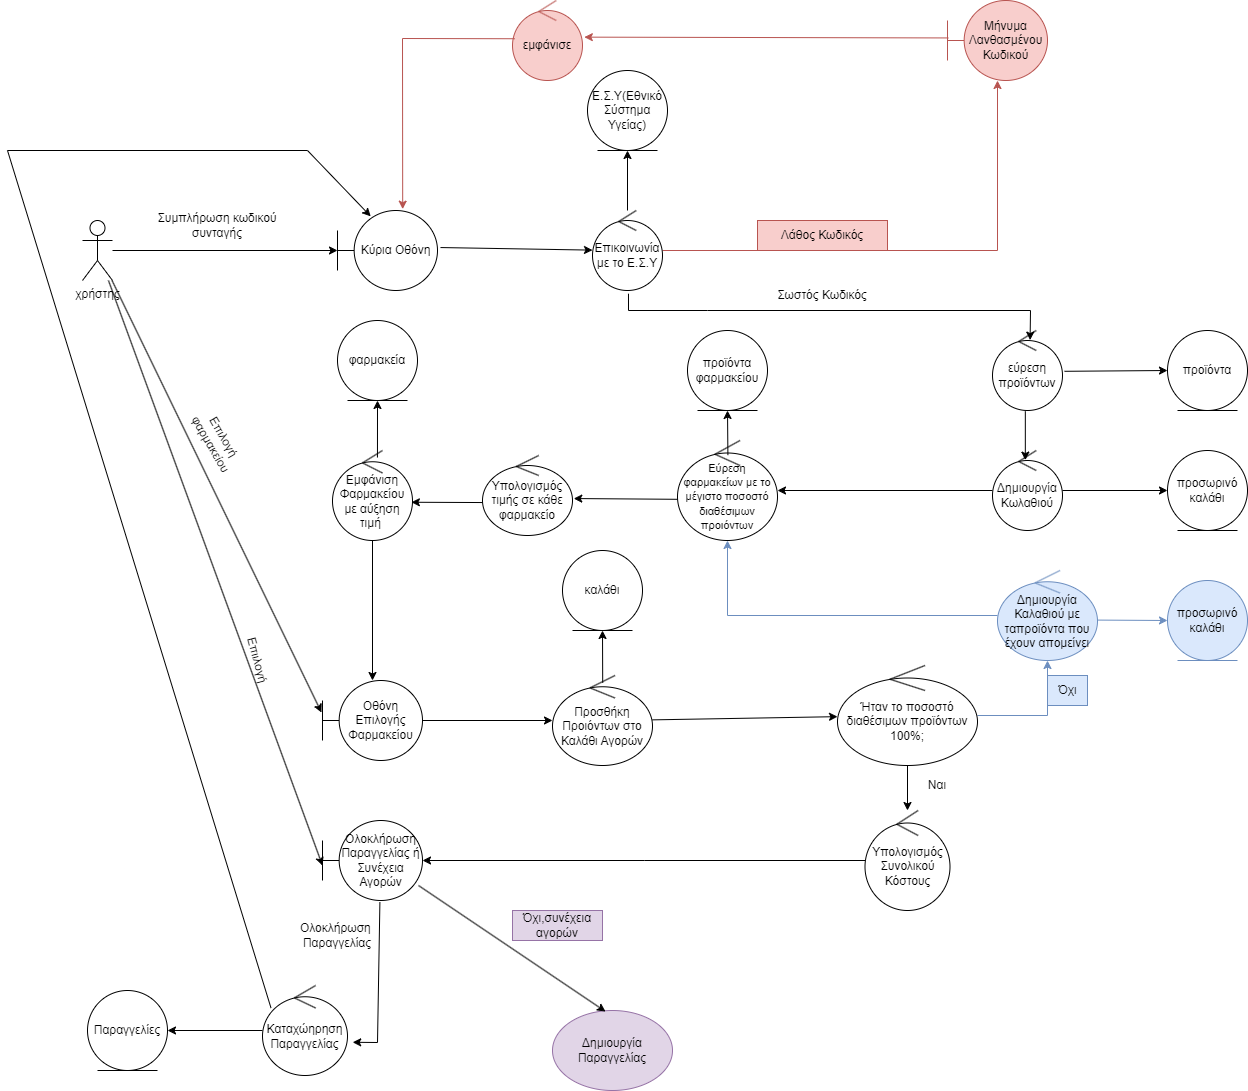

The diagram above was exported from draw.io. Its source (the exported page's mxGraphModel, read from the mxfile embedded in the PNG):
<mxGraphModel dx="2284" dy="1860" grid="1" gridSize="10" guides="1" tooltips="1" connect="1" arrows="1" fold="1" page="1" pageScale="1" pageWidth="850" pageHeight="1100" math="0" shadow="0">
  <root>
    <mxCell id="0" />
    <mxCell id="1" parent="0" />
    <mxCell id="ywj3BDyXeFq298JnpdSI-65" style="edgeStyle=orthogonalEdgeStyle;rounded=0;orthogonalLoop=1;jettySize=auto;html=1;" parent="1" source="ywj3BDyXeFq298JnpdSI-1" target="ywj3BDyXeFq298JnpdSI-2" edge="1">
      <mxGeometry relative="1" as="geometry" />
    </mxCell>
    <mxCell id="ywj3BDyXeFq298JnpdSI-1" value="χρήστης" style="shape=umlActor;verticalLabelPosition=bottom;verticalAlign=top;html=1;outlineConnect=0;" parent="1" vertex="1">
      <mxGeometry x="-5" y="-50" width="30" height="60" as="geometry" />
    </mxCell>
    <mxCell id="ywj3BDyXeFq298JnpdSI-2" value="Κύρια Οθόνη" style="shape=umlBoundary;whiteSpace=wrap;html=1;" parent="1" vertex="1">
      <mxGeometry x="250" y="-60" width="100" height="80" as="geometry" />
    </mxCell>
    <mxCell id="ywj3BDyXeFq298JnpdSI-69" style="edgeStyle=orthogonalEdgeStyle;rounded=0;orthogonalLoop=1;jettySize=auto;html=1;fillColor=#f8cecc;strokeColor=#b85450;" parent="1" source="ywj3BDyXeFq298JnpdSI-6" target="ywj3BDyXeFq298JnpdSI-46" edge="1">
      <mxGeometry relative="1" as="geometry" />
    </mxCell>
    <mxCell id="ywj3BDyXeFq298JnpdSI-70" style="edgeStyle=orthogonalEdgeStyle;rounded=0;orthogonalLoop=1;jettySize=auto;html=1;entryX=0.5;entryY=1;entryDx=0;entryDy=0;" parent="1" source="ywj3BDyXeFq298JnpdSI-6" target="ywj3BDyXeFq298JnpdSI-8" edge="1">
      <mxGeometry relative="1" as="geometry" />
    </mxCell>
    <mxCell id="ywj3BDyXeFq298JnpdSI-6" value="Επικοινωνία με το E.Σ.Υ" style="ellipse;shape=umlControl;whiteSpace=wrap;html=1;" parent="1" vertex="1">
      <mxGeometry x="505" y="-60" width="70" height="80" as="geometry" />
    </mxCell>
    <mxCell id="ywj3BDyXeFq298JnpdSI-8" value="Ε.Σ.Υ(Εθνικό Σύστημα Υγείας)" style="ellipse;shape=umlEntity;whiteSpace=wrap;html=1;" parent="1" vertex="1">
      <mxGeometry x="500" y="-200" width="80" height="80" as="geometry" />
    </mxCell>
    <mxCell id="ywj3BDyXeFq298JnpdSI-10" value="" style="endArrow=classic;html=1;rounded=0;exitX=1.03;exitY=0.463;exitDx=0;exitDy=0;exitPerimeter=0;" parent="1" source="ywj3BDyXeFq298JnpdSI-2" target="ywj3BDyXeFq298JnpdSI-6" edge="1">
      <mxGeometry width="50" height="50" relative="1" as="geometry">
        <mxPoint x="360" y="220" as="sourcePoint" />
        <mxPoint x="380" y="200" as="targetPoint" />
      </mxGeometry>
    </mxCell>
    <mxCell id="ywj3BDyXeFq298JnpdSI-79" style="edgeStyle=orthogonalEdgeStyle;rounded=0;orthogonalLoop=1;jettySize=auto;html=1;" parent="1" source="ywj3BDyXeFq298JnpdSI-11" target="ywj3BDyXeFq298JnpdSI-14" edge="1">
      <mxGeometry relative="1" as="geometry" />
    </mxCell>
    <mxCell id="ywj3BDyXeFq298JnpdSI-11" value="Δημιουργία Κωλαθιού" style="ellipse;shape=umlControl;whiteSpace=wrap;html=1;" parent="1" vertex="1">
      <mxGeometry x="905" y="180" width="70" height="80" as="geometry" />
    </mxCell>
    <mxCell id="ywj3BDyXeFq298JnpdSI-80" style="edgeStyle=orthogonalEdgeStyle;rounded=0;orthogonalLoop=1;jettySize=auto;html=1;entryX=0.5;entryY=1;entryDx=0;entryDy=0;exitX=0.562;exitY=0.078;exitDx=0;exitDy=0;exitPerimeter=0;" parent="1" source="ywj3BDyXeFq298JnpdSI-29" target="ywj3BDyXeFq298JnpdSI-23" edge="1">
      <mxGeometry relative="1" as="geometry" />
    </mxCell>
    <mxCell id="ywj3BDyXeFq298JnpdSI-14" value="&lt;font style=&quot;font-size: 11px;&quot;&gt;Εύρεση φαρμακείων με το μέγιστο ποσοστό διαθέσιμων προιόντων&lt;/font&gt;" style="ellipse;shape=umlControl;whiteSpace=wrap;html=1;" parent="1" vertex="1">
      <mxGeometry x="590" y="170" width="100" height="100" as="geometry" />
    </mxCell>
    <mxCell id="ywj3BDyXeFq298JnpdSI-83" style="edgeStyle=orthogonalEdgeStyle;rounded=0;orthogonalLoop=1;jettySize=auto;html=1;" parent="1" source="ywj3BDyXeFq298JnpdSI-17" target="ywj3BDyXeFq298JnpdSI-21" edge="1">
      <mxGeometry relative="1" as="geometry" />
    </mxCell>
    <mxCell id="ywj3BDyXeFq298JnpdSI-17" value="Οθόνη Επιλογής Φαρμακείου" style="shape=umlBoundary;whiteSpace=wrap;html=1;" parent="1" vertex="1">
      <mxGeometry x="235" y="410" width="100" height="80" as="geometry" />
    </mxCell>
    <mxCell id="ywj3BDyXeFq298JnpdSI-20" value="Επιλογή&lt;br style=&quot;border-color: var(--border-color);&quot;&gt;φαρμακείου" style="text;html=1;align=center;verticalAlign=middle;resizable=0;points=[];autosize=1;strokeColor=none;fillColor=none;rotation=60;" parent="1" vertex="1">
      <mxGeometry x="85" y="150" width="90" height="40" as="geometry" />
    </mxCell>
    <mxCell id="ywj3BDyXeFq298JnpdSI-21" value="Προσθήκη Προιόντων στο Καλάθι Αγορών" style="ellipse;shape=umlControl;whiteSpace=wrap;html=1;" parent="1" vertex="1">
      <mxGeometry x="465" y="405" width="100" height="90" as="geometry" />
    </mxCell>
    <mxCell id="ywj3BDyXeFq298JnpdSI-23" value="φαρμακεία" style="ellipse;shape=umlEntity;whiteSpace=wrap;html=1;" parent="1" vertex="1">
      <mxGeometry x="250" y="50" width="80" height="80" as="geometry" />
    </mxCell>
    <mxCell id="ywj3BDyXeFq298JnpdSI-25" value="Υπολογισμός τιμής σε κάθε φαρμακείο" style="ellipse;shape=umlControl;whiteSpace=wrap;html=1;" parent="1" vertex="1">
      <mxGeometry x="395" y="185" width="90" height="80" as="geometry" />
    </mxCell>
    <mxCell id="ywj3BDyXeFq298JnpdSI-28" value="" style="endArrow=classic;html=1;rounded=0;exitX=0;exitY=0.588;exitDx=0;exitDy=0;exitPerimeter=0;entryX=1.014;entryY=0.538;entryDx=0;entryDy=0;entryPerimeter=0;" parent="1" source="ywj3BDyXeFq298JnpdSI-14" target="ywj3BDyXeFq298JnpdSI-25" edge="1">
      <mxGeometry width="50" height="50" relative="1" as="geometry">
        <mxPoint x="390" y="430" as="sourcePoint" />
        <mxPoint x="440" y="380" as="targetPoint" />
      </mxGeometry>
    </mxCell>
    <mxCell id="ywj3BDyXeFq298JnpdSI-81" style="edgeStyle=orthogonalEdgeStyle;rounded=0;orthogonalLoop=1;jettySize=auto;html=1;" parent="1" source="ywj3BDyXeFq298JnpdSI-29" target="ywj3BDyXeFq298JnpdSI-17" edge="1">
      <mxGeometry relative="1" as="geometry" />
    </mxCell>
    <mxCell id="ywj3BDyXeFq298JnpdSI-29" value="Εμφάνιση Φαρμακείου με αύξηση τιμή&amp;nbsp;&lt;br&gt;" style="ellipse;shape=umlControl;whiteSpace=wrap;html=1;" parent="1" vertex="1">
      <mxGeometry x="245" y="180" width="80" height="90" as="geometry" />
    </mxCell>
    <mxCell id="ywj3BDyXeFq298JnpdSI-32" value="" style="endArrow=classic;html=1;rounded=0;exitX=0;exitY=0.588;exitDx=0;exitDy=0;exitPerimeter=0;entryX=0.986;entryY=0.575;entryDx=0;entryDy=0;entryPerimeter=0;" parent="1" source="ywj3BDyXeFq298JnpdSI-25" target="ywj3BDyXeFq298JnpdSI-29" edge="1">
      <mxGeometry width="50" height="50" relative="1" as="geometry">
        <mxPoint x="370" y="510" as="sourcePoint" />
        <mxPoint x="420" y="460" as="targetPoint" />
      </mxGeometry>
    </mxCell>
    <mxCell id="ywj3BDyXeFq298JnpdSI-85" style="edgeStyle=orthogonalEdgeStyle;rounded=0;orthogonalLoop=1;jettySize=auto;html=1;fillColor=#dae8fc;strokeColor=#6c8ebf;" parent="1" source="ywj3BDyXeFq298JnpdSI-33" target="ywj3BDyXeFq298JnpdSI-40" edge="1">
      <mxGeometry relative="1" as="geometry" />
    </mxCell>
    <mxCell id="ywj3BDyXeFq298JnpdSI-87" style="edgeStyle=orthogonalEdgeStyle;rounded=0;orthogonalLoop=1;jettySize=auto;html=1;" parent="1" source="ywj3BDyXeFq298JnpdSI-33" target="ywj3BDyXeFq298JnpdSI-52" edge="1">
      <mxGeometry relative="1" as="geometry" />
    </mxCell>
    <mxCell id="ywj3BDyXeFq298JnpdSI-33" value="Ήταν το ποσοστό διαθέσιμων&amp;nbsp;προϊόντων 100%;" style="ellipse;shape=umlControl;whiteSpace=wrap;html=1;" parent="1" vertex="1">
      <mxGeometry x="750" y="395" width="140" height="100" as="geometry" />
    </mxCell>
    <mxCell id="ywj3BDyXeFq298JnpdSI-35" value="" style="endArrow=classic;html=1;rounded=0;" parent="1" source="ywj3BDyXeFq298JnpdSI-21" target="ywj3BDyXeFq298JnpdSI-33" edge="1">
      <mxGeometry width="50" height="50" relative="1" as="geometry">
        <mxPoint x="530" y="700" as="sourcePoint" />
        <mxPoint x="580" y="650" as="targetPoint" />
      </mxGeometry>
    </mxCell>
    <mxCell id="ywj3BDyXeFq298JnpdSI-84" style="edgeStyle=orthogonalEdgeStyle;rounded=0;orthogonalLoop=1;jettySize=auto;html=1;fillColor=#dae8fc;strokeColor=#6c8ebf;" parent="1" source="ywj3BDyXeFq298JnpdSI-40" target="ywj3BDyXeFq298JnpdSI-14" edge="1">
      <mxGeometry relative="1" as="geometry" />
    </mxCell>
    <mxCell id="ywj3BDyXeFq298JnpdSI-40" value="Δημιουργία Καλαθιού με ταπροϊόντα που έχουν απομείνει" style="ellipse;shape=umlControl;whiteSpace=wrap;html=1;fillColor=#dae8fc;strokeColor=#6c8ebf;" parent="1" vertex="1">
      <mxGeometry x="910" y="300" width="100" height="90" as="geometry" />
    </mxCell>
    <mxCell id="ywj3BDyXeFq298JnpdSI-43" value="Όχι" style="text;html=1;align=center;verticalAlign=middle;resizable=0;points=[];autosize=1;strokeColor=#6c8ebf;fillColor=#dae8fc;" parent="1" vertex="1">
      <mxGeometry x="960" y="405" width="40" height="30" as="geometry" />
    </mxCell>
    <mxCell id="ywj3BDyXeFq298JnpdSI-46" value="Mήνυμα Λανθασμένου Κωδικού" style="shape=umlBoundary;whiteSpace=wrap;html=1;fillColor=#f8cecc;strokeColor=#b85450;" parent="1" vertex="1">
      <mxGeometry x="860" y="-270" width="100" height="80" as="geometry" />
    </mxCell>
    <mxCell id="ywj3BDyXeFq298JnpdSI-90" style="edgeStyle=orthogonalEdgeStyle;rounded=0;orthogonalLoop=1;jettySize=auto;html=1;" parent="1" source="ywj3BDyXeFq298JnpdSI-52" edge="1">
      <mxGeometry relative="1" as="geometry">
        <mxPoint x="335" y="590" as="targetPoint" />
      </mxGeometry>
    </mxCell>
    <mxCell id="ywj3BDyXeFq298JnpdSI-52" value="Υπολογισμός Συνολικού Κόστους" style="ellipse;shape=umlControl;whiteSpace=wrap;html=1;" parent="1" vertex="1">
      <mxGeometry x="777.5" y="540" width="85" height="100" as="geometry" />
    </mxCell>
    <mxCell id="ywj3BDyXeFq298JnpdSI-55" value="Δημιουργία Παραγγελίας" style="ellipse;whiteSpace=wrap;html=1;strokeColor=#9673a6;fillColor=#e1d5e7;" parent="1" vertex="1">
      <mxGeometry x="465" y="740" width="120" height="80" as="geometry" />
    </mxCell>
    <mxCell id="ywj3BDyXeFq298JnpdSI-94" style="edgeStyle=orthogonalEdgeStyle;rounded=0;orthogonalLoop=1;jettySize=auto;html=1;entryX=1;entryY=0.5;entryDx=0;entryDy=0;" parent="1" source="ywj3BDyXeFq298JnpdSI-58" target="ywj3BDyXeFq298JnpdSI-62" edge="1">
      <mxGeometry relative="1" as="geometry" />
    </mxCell>
    <mxCell id="ywj3BDyXeFq298JnpdSI-58" value="Καταχώηρηση Παραγγελίας" style="ellipse;shape=umlControl;whiteSpace=wrap;html=1;" parent="1" vertex="1">
      <mxGeometry x="175" y="715" width="85" height="90" as="geometry" />
    </mxCell>
    <mxCell id="ywj3BDyXeFq298JnpdSI-62" value="Παραγγελίες" style="ellipse;shape=umlEntity;whiteSpace=wrap;html=1;" parent="1" vertex="1">
      <mxGeometry y="720" width="80" height="80" as="geometry" />
    </mxCell>
    <mxCell id="ywj3BDyXeFq298JnpdSI-68" value="Συμπλήρωση κωδικού συνταγής&lt;br&gt;" style="text;html=1;strokeColor=none;fillColor=none;align=center;verticalAlign=middle;whiteSpace=wrap;rounded=0;" parent="1" vertex="1">
      <mxGeometry x="65" y="-60" width="130" height="30" as="geometry" />
    </mxCell>
    <mxCell id="ywj3BDyXeFq298JnpdSI-71" value="Λάθος Κωδικός" style="text;html=1;strokeColor=#b85450;fillColor=#f8cecc;align=center;verticalAlign=middle;whiteSpace=wrap;rounded=0;" parent="1" vertex="1">
      <mxGeometry x="670" y="-50" width="130" height="30" as="geometry" />
    </mxCell>
    <mxCell id="ywj3BDyXeFq298JnpdSI-77" value="Σωστός Κωδικός" style="text;html=1;strokeColor=none;fillColor=none;align=center;verticalAlign=middle;whiteSpace=wrap;rounded=0;" parent="1" vertex="1">
      <mxGeometry x="670" y="10" width="130" height="30" as="geometry" />
    </mxCell>
    <mxCell id="ywj3BDyXeFq298JnpdSI-101" value="Ναι" style="text;html=1;strokeColor=none;fillColor=none;align=center;verticalAlign=middle;whiteSpace=wrap;rounded=0;" parent="1" vertex="1">
      <mxGeometry x="820" y="500" width="60" height="30" as="geometry" />
    </mxCell>
    <mxCell id="ywj3BDyXeFq298JnpdSI-102" value="Όχι,συνέχεια αγορών" style="text;html=1;strokeColor=#9673a6;fillColor=#e1d5e7;align=center;verticalAlign=middle;whiteSpace=wrap;rounded=0;" parent="1" vertex="1">
      <mxGeometry x="425" y="640" width="90" height="30" as="geometry" />
    </mxCell>
    <mxCell id="0InmYa3B-Twqp1HN2Bhv-2" value="" style="endArrow=classic;html=1;rounded=0;entryX=0.442;entryY=0.013;entryDx=0;entryDy=0;entryPerimeter=0;exitX=0.953;exitY=0.75;exitDx=0;exitDy=0;exitPerimeter=0;" parent="1" target="ywj3BDyXeFq298JnpdSI-55" edge="1">
      <mxGeometry width="50" height="50" relative="1" as="geometry">
        <mxPoint x="331.0050000000001" y="615" as="sourcePoint" />
        <mxPoint x="520" y="720" as="targetPoint" />
      </mxGeometry>
    </mxCell>
    <mxCell id="0InmYa3B-Twqp1HN2Bhv-5" value="" style="endArrow=classic;html=1;rounded=0;entryX=-0.01;entryY=0.4;entryDx=0;entryDy=0;entryPerimeter=0;" parent="1" source="ywj3BDyXeFq298JnpdSI-1" target="ywj3BDyXeFq298JnpdSI-17" edge="1">
      <mxGeometry width="50" height="50" relative="1" as="geometry">
        <mxPoint x="40" y="10" as="sourcePoint" />
        <mxPoint x="610" y="360" as="targetPoint" />
      </mxGeometry>
    </mxCell>
    <mxCell id="0InmYa3B-Twqp1HN2Bhv-6" value="" style="endArrow=classic;html=1;rounded=0;entryX=0;entryY=0.563;entryDx=0;entryDy=0;entryPerimeter=0;" parent="1" source="ywj3BDyXeFq298JnpdSI-1" target="0InmYa3B-Twqp1HN2Bhv-7" edge="1">
      <mxGeometry width="50" height="50" relative="1" as="geometry">
        <mxPoint x="560" y="410" as="sourcePoint" />
        <mxPoint x="210" y="570" as="targetPoint" />
      </mxGeometry>
    </mxCell>
    <mxCell id="0InmYa3B-Twqp1HN2Bhv-7" value="Oλοκλήρωση Παραγγελίας ή Συνέχεια Αγορών" style="shape=umlBoundary;whiteSpace=wrap;html=1;" parent="1" vertex="1">
      <mxGeometry x="235" y="550" width="100" height="80" as="geometry" />
    </mxCell>
    <mxCell id="0InmYa3B-Twqp1HN2Bhv-8" value="Ολοκλήρωση&amp;nbsp;&lt;br&gt;Παραγγελίας" style="text;html=1;strokeColor=none;fillColor=none;align=center;verticalAlign=middle;whiteSpace=wrap;rounded=0;" parent="1" vertex="1">
      <mxGeometry x="220" y="650" width="60" height="30" as="geometry" />
    </mxCell>
    <mxCell id="0InmYa3B-Twqp1HN2Bhv-11" value="Επιιλογή" style="text;html=1;strokeColor=none;fillColor=none;align=center;verticalAlign=middle;whiteSpace=wrap;rounded=0;rotation=75;" parent="1" vertex="1">
      <mxGeometry x="105" y="375" width="130" height="30" as="geometry" />
    </mxCell>
    <mxCell id="70sHACYpeCCq0xY1KwGd-1" value="" style="endArrow=classic;html=1;rounded=0;exitX=0.1;exitY=0.25;exitDx=0;exitDy=0;exitPerimeter=0;entryX=0.332;entryY=0.073;entryDx=0;entryDy=0;entryPerimeter=0;" parent="1" source="ywj3BDyXeFq298JnpdSI-58" target="ywj3BDyXeFq298JnpdSI-2" edge="1">
      <mxGeometry width="50" height="50" relative="1" as="geometry">
        <mxPoint x="100" y="730" as="sourcePoint" />
        <mxPoint x="150" y="680" as="targetPoint" />
        <Array as="points">
          <mxPoint x="-80" y="-120" />
          <mxPoint x="220" y="-120" />
        </Array>
      </mxGeometry>
    </mxCell>
    <mxCell id="1mRPmPJK7GE_bP-mpeT0-1" value="καλάθι" style="ellipse;shape=umlEntity;whiteSpace=wrap;html=1;" parent="1" vertex="1">
      <mxGeometry x="475" y="280" width="80" height="80" as="geometry" />
    </mxCell>
    <mxCell id="1mRPmPJK7GE_bP-mpeT0-2" value="" style="endArrow=classic;html=1;rounded=0;entryX=0.5;entryY=1;entryDx=0;entryDy=0;exitX=0.502;exitY=0.08;exitDx=0;exitDy=0;exitPerimeter=0;" parent="1" source="ywj3BDyXeFq298JnpdSI-21" target="1mRPmPJK7GE_bP-mpeT0-1" edge="1">
      <mxGeometry width="50" height="50" relative="1" as="geometry">
        <mxPoint x="450" y="420" as="sourcePoint" />
        <mxPoint x="500" y="370" as="targetPoint" />
      </mxGeometry>
    </mxCell>
    <mxCell id="1mRPmPJK7GE_bP-mpeT0-3" value="εμφάνισε" style="ellipse;shape=umlControl;whiteSpace=wrap;html=1;fillColor=#f8cecc;strokeColor=#b85450;" parent="1" vertex="1">
      <mxGeometry x="425" y="-270" width="70" height="80" as="geometry" />
    </mxCell>
    <mxCell id="1mRPmPJK7GE_bP-mpeT0-4" value="" style="endArrow=classic;html=1;rounded=0;exitX=0.008;exitY=0.468;exitDx=0;exitDy=0;exitPerimeter=0;entryX=1.026;entryY=0.458;entryDx=0;entryDy=0;entryPerimeter=0;fillColor=#f8cecc;strokeColor=#b85450;" parent="1" source="ywj3BDyXeFq298JnpdSI-46" target="1mRPmPJK7GE_bP-mpeT0-3" edge="1">
      <mxGeometry width="50" height="50" relative="1" as="geometry">
        <mxPoint x="450" y="20" as="sourcePoint" />
        <mxPoint x="500" y="-30" as="targetPoint" />
      </mxGeometry>
    </mxCell>
    <mxCell id="1mRPmPJK7GE_bP-mpeT0-5" value="" style="endArrow=classic;html=1;rounded=0;exitX=0.031;exitY=0.478;exitDx=0;exitDy=0;exitPerimeter=0;entryX=0.652;entryY=-0.017;entryDx=0;entryDy=0;entryPerimeter=0;fillColor=#f8cecc;strokeColor=#b85450;" parent="1" source="1mRPmPJK7GE_bP-mpeT0-3" target="ywj3BDyXeFq298JnpdSI-2" edge="1">
      <mxGeometry width="50" height="50" relative="1" as="geometry">
        <mxPoint x="450" y="20" as="sourcePoint" />
        <mxPoint x="500" y="-30" as="targetPoint" />
        <Array as="points">
          <mxPoint x="315" y="-232" />
        </Array>
      </mxGeometry>
    </mxCell>
    <mxCell id="MFm4ZCKWsimBORIS7tTq-1" value="προσωρινό καλάθι" style="ellipse;shape=umlEntity;whiteSpace=wrap;html=1;" parent="1" vertex="1">
      <mxGeometry x="1080" y="180" width="80" height="80" as="geometry" />
    </mxCell>
    <mxCell id="MFm4ZCKWsimBORIS7tTq-2" value="" style="endArrow=classic;html=1;rounded=0;entryX=0;entryY=0.5;entryDx=0;entryDy=0;" parent="1" source="ywj3BDyXeFq298JnpdSI-11" target="MFm4ZCKWsimBORIS7tTq-1" edge="1">
      <mxGeometry width="50" height="50" relative="1" as="geometry">
        <mxPoint x="990" y="350" as="sourcePoint" />
        <mxPoint x="1040" y="300" as="targetPoint" />
      </mxGeometry>
    </mxCell>
    <mxCell id="MFm4ZCKWsimBORIS7tTq-3" value="προσωρινό καλάθι" style="ellipse;shape=umlEntity;whiteSpace=wrap;html=1;fillColor=#dae8fc;strokeColor=#6c8ebf;" parent="1" vertex="1">
      <mxGeometry x="1080" y="310" width="80" height="80" as="geometry" />
    </mxCell>
    <mxCell id="MFm4ZCKWsimBORIS7tTq-4" value="" style="endArrow=classic;html=1;rounded=0;exitX=1.006;exitY=0.551;exitDx=0;exitDy=0;exitPerimeter=0;entryX=0;entryY=0.5;entryDx=0;entryDy=0;fillColor=#dae8fc;strokeColor=#6c8ebf;" parent="1" source="ywj3BDyXeFq298JnpdSI-40" target="MFm4ZCKWsimBORIS7tTq-3" edge="1">
      <mxGeometry width="50" height="50" relative="1" as="geometry">
        <mxPoint x="1040" y="350" as="sourcePoint" />
        <mxPoint x="1090" y="340" as="targetPoint" />
      </mxGeometry>
    </mxCell>
    <mxCell id="MFm4ZCKWsimBORIS7tTq-5" value="εύρεση προϊόντων" style="ellipse;shape=umlControl;whiteSpace=wrap;html=1;" parent="1" vertex="1">
      <mxGeometry x="905" y="60" width="70" height="80" as="geometry" />
    </mxCell>
    <mxCell id="MFm4ZCKWsimBORIS7tTq-6" value="" style="endArrow=classic;html=1;rounded=0;exitX=0.514;exitY=1.04;exitDx=0;exitDy=0;exitPerimeter=0;entryX=0.537;entryY=0.12;entryDx=0;entryDy=0;entryPerimeter=0;" parent="1" source="ywj3BDyXeFq298JnpdSI-6" target="MFm4ZCKWsimBORIS7tTq-5" edge="1">
      <mxGeometry width="50" height="50" relative="1" as="geometry">
        <mxPoint x="500" y="150" as="sourcePoint" />
        <mxPoint x="550" y="100" as="targetPoint" />
        <Array as="points">
          <mxPoint x="541" y="40" />
          <mxPoint x="620" y="40" />
          <mxPoint x="943" y="40" />
        </Array>
      </mxGeometry>
    </mxCell>
    <mxCell id="MFm4ZCKWsimBORIS7tTq-7" value="" style="endArrow=classic;html=1;rounded=0;entryX=0.469;entryY=0.12;entryDx=0;entryDy=0;entryPerimeter=0;exitX=0.469;exitY=1.01;exitDx=0;exitDy=0;exitPerimeter=0;" parent="1" source="MFm4ZCKWsimBORIS7tTq-5" target="ywj3BDyXeFq298JnpdSI-11" edge="1">
      <mxGeometry width="50" height="50" relative="1" as="geometry">
        <mxPoint x="720" y="150" as="sourcePoint" />
        <mxPoint x="770" y="100" as="targetPoint" />
      </mxGeometry>
    </mxCell>
    <mxCell id="MFm4ZCKWsimBORIS7tTq-8" value="προϊόντα" style="ellipse;shape=umlEntity;whiteSpace=wrap;html=1;" parent="1" vertex="1">
      <mxGeometry x="1080" y="60" width="80" height="80" as="geometry" />
    </mxCell>
    <mxCell id="MFm4ZCKWsimBORIS7tTq-9" value="" style="endArrow=classic;html=1;rounded=0;entryX=0;entryY=0.5;entryDx=0;entryDy=0;exitX=1.029;exitY=0.51;exitDx=0;exitDy=0;exitPerimeter=0;" parent="1" source="MFm4ZCKWsimBORIS7tTq-5" target="MFm4ZCKWsimBORIS7tTq-8" edge="1">
      <mxGeometry width="50" height="50" relative="1" as="geometry">
        <mxPoint x="950" y="150" as="sourcePoint" />
        <mxPoint x="1000" y="100" as="targetPoint" />
      </mxGeometry>
    </mxCell>
    <mxCell id="ed7XWVETnaPB7IpLGtUS-1" value="" style="endArrow=classic;html=1;rounded=0;exitX=0.574;exitY=1.023;exitDx=0;exitDy=0;exitPerimeter=0;entryX=1.061;entryY=0.631;entryDx=0;entryDy=0;entryPerimeter=0;" parent="1" source="0InmYa3B-Twqp1HN2Bhv-7" target="ywj3BDyXeFq298JnpdSI-58" edge="1">
      <mxGeometry width="50" height="50" relative="1" as="geometry">
        <mxPoint x="540" y="560" as="sourcePoint" />
        <mxPoint x="590" y="510" as="targetPoint" />
        <Array as="points">
          <mxPoint x="290" y="772" />
        </Array>
      </mxGeometry>
    </mxCell>
    <mxCell id="TBmlqUrVyMB2qFv_kcKX-1" value="προϊόντα φαρμακείου" style="ellipse;shape=umlEntity;whiteSpace=wrap;html=1;" parent="1" vertex="1">
      <mxGeometry x="600" y="60" width="80" height="80" as="geometry" />
    </mxCell>
    <mxCell id="TBmlqUrVyMB2qFv_kcKX-2" value="" style="endArrow=classic;html=1;rounded=0;entryX=0.5;entryY=1;entryDx=0;entryDy=0;exitX=0.504;exitY=0.146;exitDx=0;exitDy=0;exitPerimeter=0;" parent="1" source="ywj3BDyXeFq298JnpdSI-14" target="TBmlqUrVyMB2qFv_kcKX-1" edge="1">
      <mxGeometry width="50" height="50" relative="1" as="geometry">
        <mxPoint x="660" y="350" as="sourcePoint" />
        <mxPoint x="710" y="300" as="targetPoint" />
      </mxGeometry>
    </mxCell>
  </root>
</mxGraphModel>